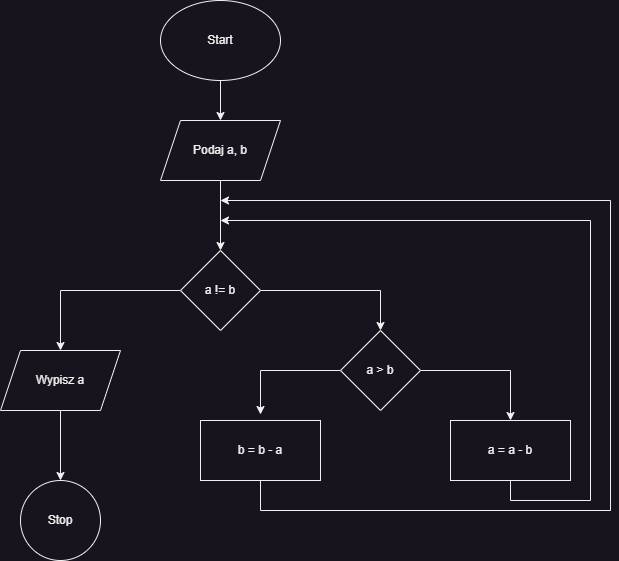

The diagram above was exported from draw.io. Its source (the exported page's mxGraphModel, read from the mxfile embedded in the PNG):
<mxGraphModel dx="874" dy="490" grid="1" gridSize="10" guides="1" tooltips="1" connect="1" arrows="1" fold="1" page="1" pageScale="1" pageWidth="827" pageHeight="1169" math="0" shadow="0">
  <root>
    <mxCell id="WIyWlLk6GJQsqaUBKTNV-0" />
    <mxCell id="WIyWlLk6GJQsqaUBKTNV-1" parent="WIyWlLk6GJQsqaUBKTNV-0" />
    <mxCell id="pljmaHiIEtLZgMvtbpP_-2" value="" style="edgeStyle=orthogonalEdgeStyle;rounded=0;orthogonalLoop=1;jettySize=auto;html=1;" parent="WIyWlLk6GJQsqaUBKTNV-1" source="pljmaHiIEtLZgMvtbpP_-0" target="pljmaHiIEtLZgMvtbpP_-1" edge="1">
      <mxGeometry relative="1" as="geometry" />
    </mxCell>
    <mxCell id="pljmaHiIEtLZgMvtbpP_-0" value="Start" style="ellipse;whiteSpace=wrap;html=1;" parent="WIyWlLk6GJQsqaUBKTNV-1" vertex="1">
      <mxGeometry x="330" y="30" width="120" height="80" as="geometry" />
    </mxCell>
    <mxCell id="pljmaHiIEtLZgMvtbpP_-4" value="" style="edgeStyle=orthogonalEdgeStyle;rounded=0;orthogonalLoop=1;jettySize=auto;html=1;" parent="WIyWlLk6GJQsqaUBKTNV-1" source="pljmaHiIEtLZgMvtbpP_-1" target="pljmaHiIEtLZgMvtbpP_-3" edge="1">
      <mxGeometry relative="1" as="geometry" />
    </mxCell>
    <mxCell id="pljmaHiIEtLZgMvtbpP_-1" value="Podaj a, b" style="shape=parallelogram;perimeter=parallelogramPerimeter;whiteSpace=wrap;html=1;fixedSize=1;" parent="WIyWlLk6GJQsqaUBKTNV-1" vertex="1">
      <mxGeometry x="330" y="150" width="120" height="60" as="geometry" />
    </mxCell>
    <mxCell id="RurES1nj7ZPiQ-ClCkh6-1" value="" style="edgeStyle=orthogonalEdgeStyle;rounded=0;orthogonalLoop=1;jettySize=auto;html=1;" edge="1" parent="WIyWlLk6GJQsqaUBKTNV-1" source="pljmaHiIEtLZgMvtbpP_-3" target="RurES1nj7ZPiQ-ClCkh6-0">
      <mxGeometry relative="1" as="geometry" />
    </mxCell>
    <mxCell id="RurES1nj7ZPiQ-ClCkh6-4" style="edgeStyle=orthogonalEdgeStyle;rounded=0;orthogonalLoop=1;jettySize=auto;html=1;exitX=1;exitY=0.5;exitDx=0;exitDy=0;entryX=0.5;entryY=0;entryDx=0;entryDy=0;" edge="1" parent="WIyWlLk6GJQsqaUBKTNV-1" source="pljmaHiIEtLZgMvtbpP_-3" target="pljmaHiIEtLZgMvtbpP_-8">
      <mxGeometry relative="1" as="geometry" />
    </mxCell>
    <mxCell id="pljmaHiIEtLZgMvtbpP_-3" value="a != b" style="rhombus;whiteSpace=wrap;html=1;" parent="WIyWlLk6GJQsqaUBKTNV-1" vertex="1">
      <mxGeometry x="350" y="280" width="80" height="80" as="geometry" />
    </mxCell>
    <mxCell id="RurES1nj7ZPiQ-ClCkh6-6" value="" style="edgeStyle=orthogonalEdgeStyle;rounded=0;orthogonalLoop=1;jettySize=auto;html=1;" edge="1" parent="WIyWlLk6GJQsqaUBKTNV-1" source="pljmaHiIEtLZgMvtbpP_-8" target="RurES1nj7ZPiQ-ClCkh6-5">
      <mxGeometry relative="1" as="geometry" />
    </mxCell>
    <mxCell id="RurES1nj7ZPiQ-ClCkh6-9" style="edgeStyle=orthogonalEdgeStyle;rounded=0;orthogonalLoop=1;jettySize=auto;html=1;exitX=0;exitY=0.5;exitDx=0;exitDy=0;entryX=0.5;entryY=-0.1;entryDx=0;entryDy=0;entryPerimeter=0;" edge="1" parent="WIyWlLk6GJQsqaUBKTNV-1" source="pljmaHiIEtLZgMvtbpP_-8" target="RurES1nj7ZPiQ-ClCkh6-7">
      <mxGeometry relative="1" as="geometry" />
    </mxCell>
    <mxCell id="pljmaHiIEtLZgMvtbpP_-8" value="a &amp;gt; b" style="rhombus;whiteSpace=wrap;html=1;" parent="WIyWlLk6GJQsqaUBKTNV-1" vertex="1">
      <mxGeometry x="510" y="360" width="80" height="80" as="geometry" />
    </mxCell>
    <mxCell id="RurES1nj7ZPiQ-ClCkh6-3" value="" style="edgeStyle=orthogonalEdgeStyle;rounded=0;orthogonalLoop=1;jettySize=auto;html=1;" edge="1" parent="WIyWlLk6GJQsqaUBKTNV-1" source="RurES1nj7ZPiQ-ClCkh6-0" target="RurES1nj7ZPiQ-ClCkh6-2">
      <mxGeometry relative="1" as="geometry" />
    </mxCell>
    <mxCell id="RurES1nj7ZPiQ-ClCkh6-0" value="Wypisz a" style="shape=parallelogram;perimeter=parallelogramPerimeter;whiteSpace=wrap;html=1;fixedSize=1;" vertex="1" parent="WIyWlLk6GJQsqaUBKTNV-1">
      <mxGeometry x="170" y="380" width="120" height="60" as="geometry" />
    </mxCell>
    <mxCell id="RurES1nj7ZPiQ-ClCkh6-2" value="Stop" style="ellipse;whiteSpace=wrap;html=1;" vertex="1" parent="WIyWlLk6GJQsqaUBKTNV-1">
      <mxGeometry x="190" y="510" width="80" height="80" as="geometry" />
    </mxCell>
    <mxCell id="RurES1nj7ZPiQ-ClCkh6-10" style="edgeStyle=orthogonalEdgeStyle;rounded=0;orthogonalLoop=1;jettySize=auto;html=1;exitX=0.5;exitY=1;exitDx=0;exitDy=0;" edge="1" parent="WIyWlLk6GJQsqaUBKTNV-1" source="RurES1nj7ZPiQ-ClCkh6-5">
      <mxGeometry relative="1" as="geometry">
        <mxPoint x="390" y="250" as="targetPoint" />
        <Array as="points">
          <mxPoint x="680" y="530" />
          <mxPoint x="760" y="530" />
          <mxPoint x="760" y="250" />
        </Array>
      </mxGeometry>
    </mxCell>
    <mxCell id="RurES1nj7ZPiQ-ClCkh6-5" value="a = a - b" style="whiteSpace=wrap;html=1;" vertex="1" parent="WIyWlLk6GJQsqaUBKTNV-1">
      <mxGeometry x="620" y="450" width="120" height="60" as="geometry" />
    </mxCell>
    <mxCell id="RurES1nj7ZPiQ-ClCkh6-11" style="edgeStyle=orthogonalEdgeStyle;rounded=0;orthogonalLoop=1;jettySize=auto;html=1;exitX=0.5;exitY=1;exitDx=0;exitDy=0;" edge="1" parent="WIyWlLk6GJQsqaUBKTNV-1" source="RurES1nj7ZPiQ-ClCkh6-7">
      <mxGeometry relative="1" as="geometry">
        <mxPoint x="390" y="230" as="targetPoint" />
        <Array as="points">
          <mxPoint x="430" y="540" />
          <mxPoint x="780" y="540" />
          <mxPoint x="780" y="230" />
        </Array>
      </mxGeometry>
    </mxCell>
    <mxCell id="RurES1nj7ZPiQ-ClCkh6-7" value="b = b - a" style="whiteSpace=wrap;html=1;" vertex="1" parent="WIyWlLk6GJQsqaUBKTNV-1">
      <mxGeometry x="370" y="450" width="120" height="60" as="geometry" />
    </mxCell>
  </root>
</mxGraphModel>